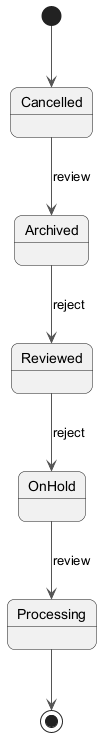

The diagram above was rendered by PlantUML. Its source (embedded in the PNG):
@startuml
skinparam backgroundColor #FFFFFF
skinparam roundCorner 15
skinparam ArrowColor #555555
[*] --> Cancelled
Cancelled --> Archived : review
Archived --> Reviewed : reject
Reviewed --> OnHold : reject
OnHold --> Processing : review
Processing --> [*]
@enduml